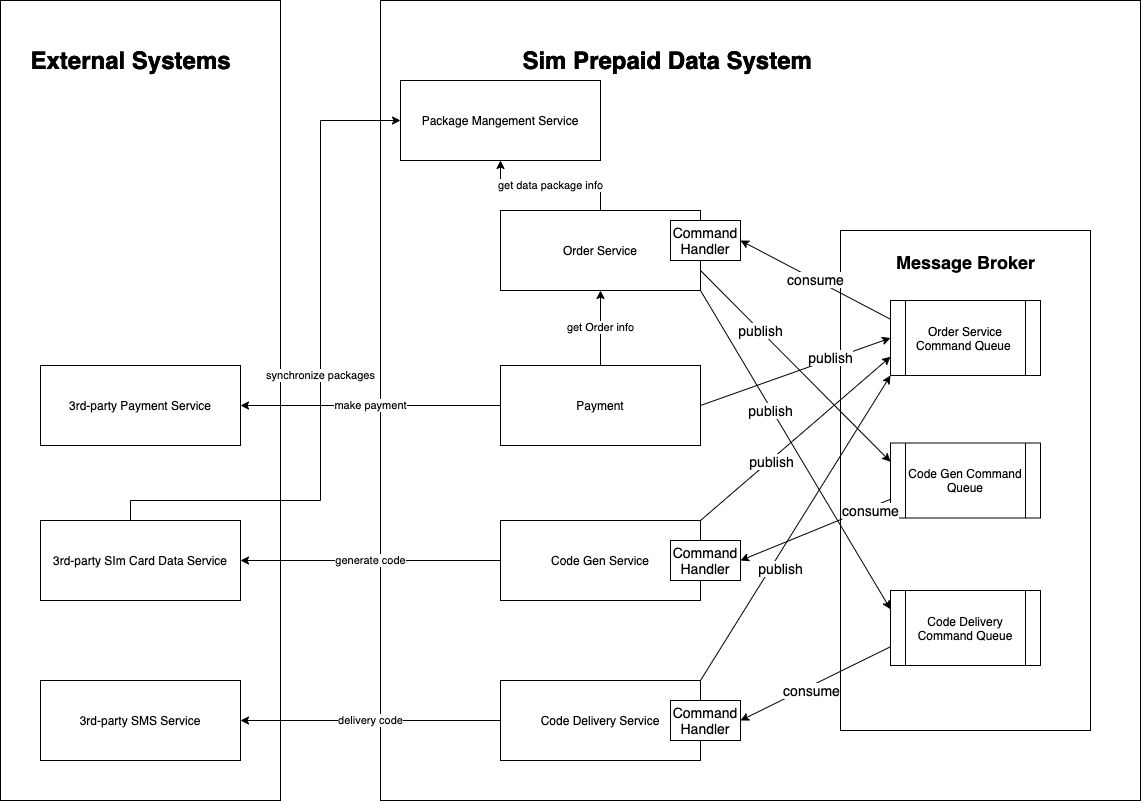

The diagram above was exported from draw.io. Its source (the exported page's mxGraphModel, read from the mxfile embedded in the PNG):
<mxGraphModel dx="2085" dy="977" grid="1" gridSize="10" guides="1" tooltips="1" connect="1" arrows="1" fold="1" page="1" pageScale="1" pageWidth="1100" pageHeight="850" math="0" shadow="0">
  <root>
    <mxCell id="0" />
    <mxCell id="1" parent="0" />
    <mxCell id="ATDYIWjlZ3oZbHOap4Da-1" value="" style="rounded=0;whiteSpace=wrap;html=1;fontSize=15;fillColor=none;gradientColor=none;" parent="1" vertex="1">
      <mxGeometry x="430" y="20" width="760" height="800" as="geometry" />
    </mxCell>
    <mxCell id="D8PoBfvlP88HTulV8Ana-6" value="" style="rounded=0;whiteSpace=wrap;html=1;fontSize=15;gradientColor=none;fillColor=none;align=left;" vertex="1" parent="1">
      <mxGeometry x="890" y="250" width="250" height="500" as="geometry" />
    </mxCell>
    <mxCell id="ATDYIWjlZ3oZbHOap4Da-17" value="" style="rounded=0;whiteSpace=wrap;html=1;fontSize=15;gradientColor=none;fillColor=none;align=left;" parent="1" vertex="1">
      <mxGeometry x="50" y="20" width="280" height="800" as="geometry" />
    </mxCell>
    <mxCell id="ATDYIWjlZ3oZbHOap4Da-3" value="3rd-party SIm Card Data Service" style="rounded=0;whiteSpace=wrap;html=1;" parent="1" vertex="1">
      <mxGeometry x="90" y="540" width="200" height="80" as="geometry" />
    </mxCell>
    <mxCell id="ATDYIWjlZ3oZbHOap4Da-7" value="get data package info" style="edgeStyle=orthogonalEdgeStyle;rounded=0;orthogonalLoop=1;jettySize=auto;html=1;entryX=0.5;entryY=1;entryDx=0;entryDy=0;" parent="1" source="ATDYIWjlZ3oZbHOap4Da-8" target="ATDYIWjlZ3oZbHOap4Da-23" edge="1">
      <mxGeometry relative="1" as="geometry">
        <mxPoint x="580" y="200" as="targetPoint" />
      </mxGeometry>
    </mxCell>
    <mxCell id="ATDYIWjlZ3oZbHOap4Da-8" value="Order Service" style="rounded=0;whiteSpace=wrap;html=1;" parent="1" vertex="1">
      <mxGeometry x="550" y="230" width="200" height="80" as="geometry" />
    </mxCell>
    <mxCell id="ATDYIWjlZ3oZbHOap4Da-15" value="3rd-party SMS Service" style="rounded=0;whiteSpace=wrap;html=1;" parent="1" vertex="1">
      <mxGeometry x="90" y="700" width="200" height="80" as="geometry" />
    </mxCell>
    <mxCell id="ATDYIWjlZ3oZbHOap4Da-16" value="Code Gen Command Queue" style="shape=process;whiteSpace=wrap;html=1;backgroundOutline=1;fillColor=#ffffff;gradientColor=none;" parent="1" vertex="1">
      <mxGeometry x="940" y="462.5" width="150" height="75" as="geometry" />
    </mxCell>
    <mxCell id="ATDYIWjlZ3oZbHOap4Da-18" value="External Systems" style="text;strokeColor=none;fillColor=none;html=1;fontSize=24;fontStyle=1;verticalAlign=middle;align=center;" parent="1" vertex="1">
      <mxGeometry x="130" y="60" width="100" height="40" as="geometry" />
    </mxCell>
    <mxCell id="ATDYIWjlZ3oZbHOap4Da-19" value="Sim Prepaid Data System&amp;nbsp;" style="text;strokeColor=none;fillColor=none;html=1;fontSize=24;fontStyle=1;verticalAlign=middle;align=center;" parent="1" vertex="1">
      <mxGeometry x="670" y="60" width="100" height="40" as="geometry" />
    </mxCell>
    <mxCell id="ATDYIWjlZ3oZbHOap4Da-21" value="3rd-party Payment Service" style="rounded=0;whiteSpace=wrap;html=1;" parent="1" vertex="1">
      <mxGeometry x="90" y="385" width="200" height="80" as="geometry" />
    </mxCell>
    <mxCell id="ATDYIWjlZ3oZbHOap4Da-39" value="synchronize packages" style="edgeStyle=orthogonalEdgeStyle;rounded=0;orthogonalLoop=1;jettySize=auto;html=1;entryX=0;entryY=0.5;entryDx=0;entryDy=0;" parent="1" source="ATDYIWjlZ3oZbHOap4Da-3" target="ATDYIWjlZ3oZbHOap4Da-23" edge="1">
      <mxGeometry relative="1" as="geometry">
        <Array as="points">
          <mxPoint x="180" y="520" />
          <mxPoint x="370" y="520" />
          <mxPoint x="370" y="140" />
        </Array>
        <mxPoint x="180" y="530" as="sourcePoint" />
      </mxGeometry>
    </mxCell>
    <mxCell id="ATDYIWjlZ3oZbHOap4Da-23" value="Package Mangement Service" style="rounded=0;whiteSpace=wrap;html=1;" parent="1" vertex="1">
      <mxGeometry x="450" y="100" width="200" height="80" as="geometry" />
    </mxCell>
    <mxCell id="ATDYIWjlZ3oZbHOap4Da-25" value="make payment" style="edgeStyle=orthogonalEdgeStyle;rounded=0;orthogonalLoop=1;jettySize=auto;html=1;entryX=1;entryY=0.5;entryDx=0;entryDy=0;" parent="1" source="ATDYIWjlZ3oZbHOap4Da-27" target="ATDYIWjlZ3oZbHOap4Da-21" edge="1">
      <mxGeometry relative="1" as="geometry" />
    </mxCell>
    <mxCell id="ATDYIWjlZ3oZbHOap4Da-29" value="generate code" style="edgeStyle=orthogonalEdgeStyle;rounded=0;orthogonalLoop=1;jettySize=auto;html=1;entryX=1;entryY=0.5;entryDx=0;entryDy=0;" parent="1" source="ATDYIWjlZ3oZbHOap4Da-30" target="ATDYIWjlZ3oZbHOap4Da-3" edge="1">
      <mxGeometry relative="1" as="geometry">
        <mxPoint x="280" y="570" as="targetPoint" />
      </mxGeometry>
    </mxCell>
    <mxCell id="ATDYIWjlZ3oZbHOap4Da-30" value="Code Gen Service" style="rounded=0;whiteSpace=wrap;html=1;" parent="1" vertex="1">
      <mxGeometry x="550" y="540" width="200" height="80" as="geometry" />
    </mxCell>
    <mxCell id="ATDYIWjlZ3oZbHOap4Da-31" value="delivery code" style="edgeStyle=orthogonalEdgeStyle;rounded=0;orthogonalLoop=1;jettySize=auto;html=1;entryX=1;entryY=0.5;entryDx=0;entryDy=0;" parent="1" source="ATDYIWjlZ3oZbHOap4Da-33" target="ATDYIWjlZ3oZbHOap4Da-15" edge="1">
      <mxGeometry relative="1" as="geometry">
        <mxPoint x="290" y="750" as="targetPoint" />
      </mxGeometry>
    </mxCell>
    <mxCell id="ATDYIWjlZ3oZbHOap4Da-33" value="Code Delivery Service" style="rounded=0;whiteSpace=wrap;html=1;" parent="1" vertex="1">
      <mxGeometry x="550" y="700" width="200" height="80" as="geometry" />
    </mxCell>
    <mxCell id="ATDYIWjlZ3oZbHOap4Da-35" value="Order Service Command Queue&amp;nbsp;" style="shape=process;whiteSpace=wrap;html=1;backgroundOutline=1;fillColor=#ffffff;gradientColor=none;" parent="1" vertex="1">
      <mxGeometry x="940" y="320" width="150" height="75" as="geometry" />
    </mxCell>
    <mxCell id="ATDYIWjlZ3oZbHOap4Da-37" value="External Systems" style="text;strokeColor=none;fillColor=none;html=1;fontSize=24;fontStyle=1;verticalAlign=middle;align=center;" parent="1" vertex="1">
      <mxGeometry x="130" y="60" width="100" height="40" as="geometry" />
    </mxCell>
    <mxCell id="ATDYIWjlZ3oZbHOap4Da-38" value="Sim Prepaid Data System&amp;nbsp;" style="text;strokeColor=none;fillColor=none;html=1;fontSize=24;fontStyle=1;verticalAlign=middle;align=center;" parent="1" vertex="1">
      <mxGeometry x="670" y="60" width="100" height="40" as="geometry" />
    </mxCell>
    <mxCell id="D8PoBfvlP88HTulV8Ana-10" value="get Order info" style="edgeStyle=orthogonalEdgeStyle;rounded=0;orthogonalLoop=1;jettySize=auto;html=1;entryX=0.5;entryY=1;entryDx=0;entryDy=0;" edge="1" parent="1" source="ATDYIWjlZ3oZbHOap4Da-27" target="ATDYIWjlZ3oZbHOap4Da-8">
      <mxGeometry relative="1" as="geometry" />
    </mxCell>
    <mxCell id="ATDYIWjlZ3oZbHOap4Da-27" value="Payment" style="rounded=0;whiteSpace=wrap;html=1;" parent="1" vertex="1">
      <mxGeometry x="550" y="385" width="200" height="80" as="geometry" />
    </mxCell>
    <mxCell id="D8PoBfvlP88HTulV8Ana-7" value="Code Delivery Command Queue" style="shape=process;whiteSpace=wrap;html=1;backgroundOutline=1;fillColor=#ffffff;gradientColor=none;" vertex="1" parent="1">
      <mxGeometry x="940" y="610" width="150" height="75" as="geometry" />
    </mxCell>
    <mxCell id="D8PoBfvlP88HTulV8Ana-9" value="&lt;font style=&quot;font-size: 18px&quot;&gt;Message Broker&lt;/font&gt;" style="text;strokeColor=none;fillColor=none;html=1;fontSize=24;fontStyle=1;verticalAlign=middle;align=center;" vertex="1" parent="1">
      <mxGeometry x="965" y="260" width="100" height="40" as="geometry" />
    </mxCell>
    <mxCell id="D8PoBfvlP88HTulV8Ana-17" value="publish" style="endArrow=classic;html=1;fontSize=14;exitX=1;exitY=0.5;exitDx=0;exitDy=0;entryX=0;entryY=0.5;entryDx=0;entryDy=0;" edge="1" parent="1" source="ATDYIWjlZ3oZbHOap4Da-27" target="ATDYIWjlZ3oZbHOap4Da-35">
      <mxGeometry x="0.3746" y="2" width="50" height="50" relative="1" as="geometry">
        <mxPoint x="880" y="470" as="sourcePoint" />
        <mxPoint x="930" y="420" as="targetPoint" />
        <mxPoint as="offset" />
      </mxGeometry>
    </mxCell>
    <mxCell id="D8PoBfvlP88HTulV8Ana-19" value="publish" style="endArrow=classic;html=1;fontSize=14;exitX=1;exitY=0.75;exitDx=0;exitDy=0;entryX=0;entryY=0.25;entryDx=0;entryDy=0;" edge="1" parent="1" source="ATDYIWjlZ3oZbHOap4Da-8" target="ATDYIWjlZ3oZbHOap4Da-16">
      <mxGeometry x="-0.3705" width="50" height="50" relative="1" as="geometry">
        <mxPoint x="950" y="348.75" as="sourcePoint" />
        <mxPoint x="760" y="260" as="targetPoint" />
        <mxPoint as="offset" />
      </mxGeometry>
    </mxCell>
    <mxCell id="D8PoBfvlP88HTulV8Ana-20" value="publish" style="endArrow=classic;html=1;fontSize=14;exitX=1;exitY=0;exitDx=0;exitDy=0;entryX=0;entryY=0.75;entryDx=0;entryDy=0;startArrow=none;" edge="1" parent="1" source="ATDYIWjlZ3oZbHOap4Da-30" target="ATDYIWjlZ3oZbHOap4Da-35">
      <mxGeometry x="-0.258" y="-2" width="50" height="50" relative="1" as="geometry">
        <mxPoint x="760" y="300" as="sourcePoint" />
        <mxPoint x="930" y="380" as="targetPoint" />
        <mxPoint x="-1" as="offset" />
      </mxGeometry>
    </mxCell>
    <mxCell id="D8PoBfvlP88HTulV8Ana-26" value="Command Handler" style="rounded=0;whiteSpace=wrap;html=1;fontSize=14;" vertex="1" parent="1">
      <mxGeometry x="720" y="240" width="70" height="40" as="geometry" />
    </mxCell>
    <mxCell id="D8PoBfvlP88HTulV8Ana-28" value="consume" style="endArrow=classic;html=1;fontSize=14;exitX=0;exitY=0.25;exitDx=0;exitDy=0;entryX=1;entryY=0.5;entryDx=0;entryDy=0;" edge="1" parent="1" source="ATDYIWjlZ3oZbHOap4Da-35" target="D8PoBfvlP88HTulV8Ana-26">
      <mxGeometry width="50" height="50" relative="1" as="geometry">
        <mxPoint x="880" y="440" as="sourcePoint" />
        <mxPoint x="930" y="390" as="targetPoint" />
      </mxGeometry>
    </mxCell>
    <mxCell id="D8PoBfvlP88HTulV8Ana-29" value="Command Handler" style="rounded=0;whiteSpace=wrap;html=1;fontSize=14;" vertex="1" parent="1">
      <mxGeometry x="720" y="560" width="70" height="40" as="geometry" />
    </mxCell>
    <mxCell id="D8PoBfvlP88HTulV8Ana-32" value="consume" style="endArrow=classic;html=1;fontSize=14;exitX=0;exitY=0.75;exitDx=0;exitDy=0;entryX=1;entryY=0.5;entryDx=0;entryDy=0;" edge="1" parent="1" source="ATDYIWjlZ3oZbHOap4Da-16" target="D8PoBfvlP88HTulV8Ana-29">
      <mxGeometry x="-0.7189" y="3" width="50" height="50" relative="1" as="geometry">
        <mxPoint x="880" y="440" as="sourcePoint" />
        <mxPoint x="930" y="390" as="targetPoint" />
        <mxPoint as="offset" />
      </mxGeometry>
    </mxCell>
    <mxCell id="D8PoBfvlP88HTulV8Ana-33" value="publish" style="endArrow=classic;html=1;fontSize=14;exitX=1;exitY=0;exitDx=0;exitDy=0;entryX=0;entryY=1;entryDx=0;entryDy=0;" edge="1" parent="1" source="ATDYIWjlZ3oZbHOap4Da-33" target="ATDYIWjlZ3oZbHOap4Da-35">
      <mxGeometry x="-0.2351" y="-9" width="50" height="50" relative="1" as="geometry">
        <mxPoint x="880" y="440" as="sourcePoint" />
        <mxPoint x="930" y="390" as="targetPoint" />
        <mxPoint y="-1" as="offset" />
      </mxGeometry>
    </mxCell>
    <mxCell id="D8PoBfvlP88HTulV8Ana-34" value="publish" style="endArrow=classic;html=1;fontSize=14;exitX=1;exitY=1;exitDx=0;exitDy=0;entryX=0;entryY=0.25;entryDx=0;entryDy=0;" edge="1" parent="1" source="ATDYIWjlZ3oZbHOap4Da-8" target="D8PoBfvlP88HTulV8Ana-7">
      <mxGeometry x="-0.2513" y="-1" width="50" height="50" relative="1" as="geometry">
        <mxPoint x="760" y="300" as="sourcePoint" />
        <mxPoint x="950" y="491.25" as="targetPoint" />
        <mxPoint y="1" as="offset" />
      </mxGeometry>
    </mxCell>
    <mxCell id="D8PoBfvlP88HTulV8Ana-35" value="consume" style="endArrow=classic;html=1;fontSize=14;exitX=0;exitY=0.75;exitDx=0;exitDy=0;entryX=1;entryY=0.5;entryDx=0;entryDy=0;" edge="1" parent="1" source="D8PoBfvlP88HTulV8Ana-7" target="D8PoBfvlP88HTulV8Ana-36">
      <mxGeometry x="0.071" y="4" width="50" height="50" relative="1" as="geometry">
        <mxPoint x="950" y="528.75" as="sourcePoint" />
        <mxPoint x="800" y="590" as="targetPoint" />
        <mxPoint as="offset" />
      </mxGeometry>
    </mxCell>
    <mxCell id="D8PoBfvlP88HTulV8Ana-36" value="Command Handler" style="rounded=0;whiteSpace=wrap;html=1;fontSize=14;" vertex="1" parent="1">
      <mxGeometry x="720" y="720" width="70" height="40" as="geometry" />
    </mxCell>
  </root>
</mxGraphModel>